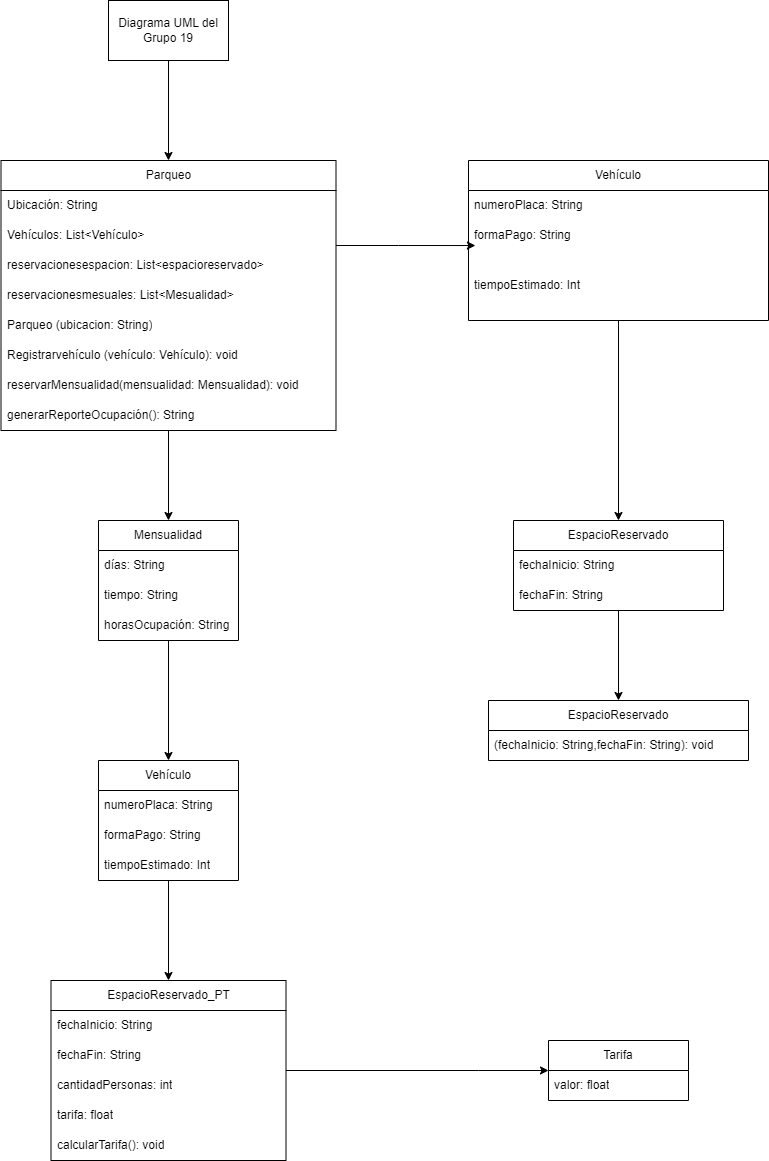

The diagram above was exported from draw.io. Its source (the exported page's mxGraphModel, read from the mxfile embedded in the PNG):
<mxGraphModel dx="2284" dy="1846" grid="1" gridSize="10" guides="1" tooltips="1" connect="1" arrows="1" fold="1" page="1" pageScale="1" pageWidth="850" pageHeight="1100" math="0" shadow="0">
  <root>
    <mxCell id="0" />
    <mxCell id="1" parent="0" />
    <mxCell id="q301MXNtHmtSpeA5AoIl-19" style="edgeStyle=orthogonalEdgeStyle;rounded=0;orthogonalLoop=1;jettySize=auto;html=1;entryX=0.5;entryY=0;entryDx=0;entryDy=0;" edge="1" parent="1" source="NRG3E9JaYR41CV1lB7QW-1" target="q301MXNtHmtSpeA5AoIl-15">
      <mxGeometry relative="1" as="geometry" />
    </mxCell>
    <mxCell id="NRG3E9JaYR41CV1lB7QW-1" value="Parqueo" style="swimlane;fontStyle=0;childLayout=stackLayout;horizontal=1;startSize=30;horizontalStack=0;resizeParent=1;resizeParentMax=0;resizeLast=0;collapsible=1;marginBottom=0;whiteSpace=wrap;html=1;" parent="1" vertex="1">
      <mxGeometry x="-167.5" y="150" width="335" height="270" as="geometry" />
    </mxCell>
    <mxCell id="NRG3E9JaYR41CV1lB7QW-2" value="Ubicación: String" style="text;strokeColor=none;fillColor=none;align=left;verticalAlign=middle;spacingLeft=4;spacingRight=4;overflow=hidden;points=[[0,0.5],[1,0.5]];portConstraint=eastwest;rotatable=0;whiteSpace=wrap;html=1;" parent="NRG3E9JaYR41CV1lB7QW-1" vertex="1">
      <mxGeometry y="30" width="335" height="30" as="geometry" />
    </mxCell>
    <mxCell id="NRG3E9JaYR41CV1lB7QW-3" value="Vehículos: List&amp;lt;Vehículo&amp;gt;" style="text;strokeColor=none;fillColor=none;align=left;verticalAlign=middle;spacingLeft=4;spacingRight=4;overflow=hidden;points=[[0,0.5],[1,0.5]];portConstraint=eastwest;rotatable=0;whiteSpace=wrap;html=1;" parent="NRG3E9JaYR41CV1lB7QW-1" vertex="1">
      <mxGeometry y="60" width="335" height="30" as="geometry" />
    </mxCell>
    <mxCell id="NRG3E9JaYR41CV1lB7QW-4" value="reservacionesespacion: List&amp;lt;espacioreservado&amp;gt;" style="text;strokeColor=none;fillColor=none;align=left;verticalAlign=middle;spacingLeft=4;spacingRight=4;overflow=hidden;points=[[0,0.5],[1,0.5]];portConstraint=eastwest;rotatable=0;whiteSpace=wrap;html=1;" parent="NRG3E9JaYR41CV1lB7QW-1" vertex="1">
      <mxGeometry y="90" width="335" height="30" as="geometry" />
    </mxCell>
    <mxCell id="NRG3E9JaYR41CV1lB7QW-7" value="reservacionesmesuales: List&amp;lt;Mesualidad&amp;gt;" style="text;strokeColor=none;fillColor=none;align=left;verticalAlign=middle;spacingLeft=4;spacingRight=4;overflow=hidden;points=[[0,0.5],[1,0.5]];portConstraint=eastwest;rotatable=0;whiteSpace=wrap;html=1;" parent="NRG3E9JaYR41CV1lB7QW-1" vertex="1">
      <mxGeometry y="120" width="335" height="30" as="geometry" />
    </mxCell>
    <mxCell id="q301MXNtHmtSpeA5AoIl-2" value="Parqueo (ubicacion: String)" style="text;strokeColor=none;fillColor=none;align=left;verticalAlign=middle;spacingLeft=4;spacingRight=4;overflow=hidden;points=[[0,0.5],[1,0.5]];portConstraint=eastwest;rotatable=0;whiteSpace=wrap;html=1;" vertex="1" parent="NRG3E9JaYR41CV1lB7QW-1">
      <mxGeometry y="150" width="335" height="30" as="geometry" />
    </mxCell>
    <mxCell id="q301MXNtHmtSpeA5AoIl-3" value="Registrarvehículo (vehículo: Vehículo): void" style="text;strokeColor=none;fillColor=none;align=left;verticalAlign=middle;spacingLeft=4;spacingRight=4;overflow=hidden;points=[[0,0.5],[1,0.5]];portConstraint=eastwest;rotatable=0;whiteSpace=wrap;html=1;" vertex="1" parent="NRG3E9JaYR41CV1lB7QW-1">
      <mxGeometry y="180" width="335" height="30" as="geometry" />
    </mxCell>
    <mxCell id="q301MXNtHmtSpeA5AoIl-4" value="reservarMensualidad(mensualidad: Mensualidad): void" style="text;strokeColor=none;fillColor=none;align=left;verticalAlign=middle;spacingLeft=4;spacingRight=4;overflow=hidden;points=[[0,0.5],[1,0.5]];portConstraint=eastwest;rotatable=0;whiteSpace=wrap;html=1;" vertex="1" parent="NRG3E9JaYR41CV1lB7QW-1">
      <mxGeometry y="210" width="335" height="30" as="geometry" />
    </mxCell>
    <mxCell id="q301MXNtHmtSpeA5AoIl-7" value="generarReporteOcupación(): String" style="text;strokeColor=none;fillColor=none;align=left;verticalAlign=middle;spacingLeft=4;spacingRight=4;overflow=hidden;points=[[0,0.5],[1,0.5]];portConstraint=eastwest;rotatable=0;whiteSpace=wrap;html=1;" vertex="1" parent="NRG3E9JaYR41CV1lB7QW-1">
      <mxGeometry y="240" width="335" height="30" as="geometry" />
    </mxCell>
    <mxCell id="NRG3E9JaYR41CV1lB7QW-9" style="edgeStyle=orthogonalEdgeStyle;rounded=0;orthogonalLoop=1;jettySize=auto;html=1;" parent="1" source="NRG3E9JaYR41CV1lB7QW-8" target="NRG3E9JaYR41CV1lB7QW-1" edge="1">
      <mxGeometry relative="1" as="geometry" />
    </mxCell>
    <mxCell id="NRG3E9JaYR41CV1lB7QW-8" value="Diagrama UML del Grupo 19" style="rounded=0;whiteSpace=wrap;html=1;" parent="1" vertex="1">
      <mxGeometry x="-60" y="-10" width="120" height="60" as="geometry" />
    </mxCell>
    <mxCell id="q301MXNtHmtSpeA5AoIl-12" style="edgeStyle=orthogonalEdgeStyle;rounded=0;orthogonalLoop=1;jettySize=auto;html=1;" edge="1" parent="1" source="NRG3E9JaYR41CV1lB7QW-10" target="q301MXNtHmtSpeA5AoIl-8">
      <mxGeometry relative="1" as="geometry" />
    </mxCell>
    <mxCell id="NRG3E9JaYR41CV1lB7QW-10" value="Vehículo" style="swimlane;fontStyle=0;childLayout=stackLayout;horizontal=1;startSize=30;horizontalStack=0;resizeParent=1;resizeParentMax=0;resizeLast=0;collapsible=1;marginBottom=0;whiteSpace=wrap;html=1;" parent="1" vertex="1">
      <mxGeometry x="300" y="150" width="300" height="160" as="geometry" />
    </mxCell>
    <mxCell id="NRG3E9JaYR41CV1lB7QW-11" value="numeroPlaca: String" style="text;strokeColor=none;fillColor=none;align=left;verticalAlign=middle;spacingLeft=4;spacingRight=4;overflow=hidden;points=[[0,0.5],[1,0.5]];portConstraint=eastwest;rotatable=0;whiteSpace=wrap;html=1;" parent="NRG3E9JaYR41CV1lB7QW-10" vertex="1">
      <mxGeometry y="30" width="300" height="30" as="geometry" />
    </mxCell>
    <mxCell id="NRG3E9JaYR41CV1lB7QW-12" value="formaPago: String" style="text;strokeColor=none;fillColor=none;align=left;verticalAlign=middle;spacingLeft=4;spacingRight=4;overflow=hidden;points=[[0,0.5],[1,0.5]];portConstraint=eastwest;rotatable=0;whiteSpace=wrap;html=1;" parent="NRG3E9JaYR41CV1lB7QW-10" vertex="1">
      <mxGeometry y="60" width="300" height="30" as="geometry" />
    </mxCell>
    <mxCell id="NRG3E9JaYR41CV1lB7QW-13" value="tiempoEstimado: Int" style="text;strokeColor=none;fillColor=none;align=left;verticalAlign=middle;spacingLeft=4;spacingRight=4;overflow=hidden;points=[[0,0.5],[1,0.5]];portConstraint=eastwest;rotatable=0;whiteSpace=wrap;html=1;" parent="NRG3E9JaYR41CV1lB7QW-10" vertex="1">
      <mxGeometry y="90" width="300" height="70" as="geometry" />
    </mxCell>
    <mxCell id="q301MXNtHmtSpeA5AoIl-1" style="edgeStyle=orthogonalEdgeStyle;rounded=0;orthogonalLoop=1;jettySize=auto;html=1;entryX=0.023;entryY=-0.071;entryDx=0;entryDy=0;entryPerimeter=0;" edge="1" parent="1" source="NRG3E9JaYR41CV1lB7QW-3" target="NRG3E9JaYR41CV1lB7QW-13">
      <mxGeometry relative="1" as="geometry">
        <Array as="points">
          <mxPoint x="230" y="235" />
          <mxPoint x="230" y="235" />
        </Array>
      </mxGeometry>
    </mxCell>
    <mxCell id="q301MXNtHmtSpeA5AoIl-29" style="edgeStyle=orthogonalEdgeStyle;rounded=0;orthogonalLoop=1;jettySize=auto;html=1;" edge="1" parent="1" source="q301MXNtHmtSpeA5AoIl-8" target="q301MXNtHmtSpeA5AoIl-25">
      <mxGeometry relative="1" as="geometry" />
    </mxCell>
    <mxCell id="q301MXNtHmtSpeA5AoIl-8" value="EspacioReservado" style="swimlane;fontStyle=0;childLayout=stackLayout;horizontal=1;startSize=30;horizontalStack=0;resizeParent=1;resizeParentMax=0;resizeLast=0;collapsible=1;marginBottom=0;whiteSpace=wrap;html=1;" vertex="1" parent="1">
      <mxGeometry x="345" y="510" width="210" height="90" as="geometry" />
    </mxCell>
    <mxCell id="q301MXNtHmtSpeA5AoIl-9" value="fechaInicio: String" style="text;strokeColor=none;fillColor=none;align=left;verticalAlign=middle;spacingLeft=4;spacingRight=4;overflow=hidden;points=[[0,0.5],[1,0.5]];portConstraint=eastwest;rotatable=0;whiteSpace=wrap;html=1;" vertex="1" parent="q301MXNtHmtSpeA5AoIl-8">
      <mxGeometry y="30" width="210" height="30" as="geometry" />
    </mxCell>
    <mxCell id="q301MXNtHmtSpeA5AoIl-10" value="fechaFin: String" style="text;strokeColor=none;fillColor=none;align=left;verticalAlign=middle;spacingLeft=4;spacingRight=4;overflow=hidden;points=[[0,0.5],[1,0.5]];portConstraint=eastwest;rotatable=0;whiteSpace=wrap;html=1;" vertex="1" parent="q301MXNtHmtSpeA5AoIl-8">
      <mxGeometry y="60" width="210" height="30" as="geometry" />
    </mxCell>
    <mxCell id="q301MXNtHmtSpeA5AoIl-24" style="edgeStyle=orthogonalEdgeStyle;rounded=0;orthogonalLoop=1;jettySize=auto;html=1;entryX=0.5;entryY=0;entryDx=0;entryDy=0;" edge="1" parent="1" source="q301MXNtHmtSpeA5AoIl-15" target="q301MXNtHmtSpeA5AoIl-20">
      <mxGeometry relative="1" as="geometry" />
    </mxCell>
    <mxCell id="q301MXNtHmtSpeA5AoIl-15" value="Mensualidad" style="swimlane;fontStyle=0;childLayout=stackLayout;horizontal=1;startSize=30;horizontalStack=0;resizeParent=1;resizeParentMax=0;resizeLast=0;collapsible=1;marginBottom=0;whiteSpace=wrap;html=1;" vertex="1" parent="1">
      <mxGeometry x="-70" y="510" width="140" height="120" as="geometry" />
    </mxCell>
    <mxCell id="q301MXNtHmtSpeA5AoIl-16" value="días: String" style="text;strokeColor=none;fillColor=none;align=left;verticalAlign=middle;spacingLeft=4;spacingRight=4;overflow=hidden;points=[[0,0.5],[1,0.5]];portConstraint=eastwest;rotatable=0;whiteSpace=wrap;html=1;" vertex="1" parent="q301MXNtHmtSpeA5AoIl-15">
      <mxGeometry y="30" width="140" height="30" as="geometry" />
    </mxCell>
    <mxCell id="q301MXNtHmtSpeA5AoIl-17" value="tiempo: String" style="text;strokeColor=none;fillColor=none;align=left;verticalAlign=middle;spacingLeft=4;spacingRight=4;overflow=hidden;points=[[0,0.5],[1,0.5]];portConstraint=eastwest;rotatable=0;whiteSpace=wrap;html=1;" vertex="1" parent="q301MXNtHmtSpeA5AoIl-15">
      <mxGeometry y="60" width="140" height="30" as="geometry" />
    </mxCell>
    <mxCell id="q301MXNtHmtSpeA5AoIl-18" value="horasOcupación: String" style="text;strokeColor=none;fillColor=none;align=left;verticalAlign=middle;spacingLeft=4;spacingRight=4;overflow=hidden;points=[[0,0.5],[1,0.5]];portConstraint=eastwest;rotatable=0;whiteSpace=wrap;html=1;" vertex="1" parent="q301MXNtHmtSpeA5AoIl-15">
      <mxGeometry y="90" width="140" height="30" as="geometry" />
    </mxCell>
    <mxCell id="q301MXNtHmtSpeA5AoIl-34" style="edgeStyle=orthogonalEdgeStyle;rounded=0;orthogonalLoop=1;jettySize=auto;html=1;" edge="1" parent="1" source="q301MXNtHmtSpeA5AoIl-20" target="q301MXNtHmtSpeA5AoIl-30">
      <mxGeometry relative="1" as="geometry" />
    </mxCell>
    <mxCell id="q301MXNtHmtSpeA5AoIl-20" value="Vehículo" style="swimlane;fontStyle=0;childLayout=stackLayout;horizontal=1;startSize=30;horizontalStack=0;resizeParent=1;resizeParentMax=0;resizeLast=0;collapsible=1;marginBottom=0;whiteSpace=wrap;html=1;" vertex="1" parent="1">
      <mxGeometry x="-70" y="750" width="140" height="120" as="geometry" />
    </mxCell>
    <mxCell id="q301MXNtHmtSpeA5AoIl-21" value="numeroPlaca: String" style="text;strokeColor=none;fillColor=none;align=left;verticalAlign=middle;spacingLeft=4;spacingRight=4;overflow=hidden;points=[[0,0.5],[1,0.5]];portConstraint=eastwest;rotatable=0;whiteSpace=wrap;html=1;" vertex="1" parent="q301MXNtHmtSpeA5AoIl-20">
      <mxGeometry y="30" width="140" height="30" as="geometry" />
    </mxCell>
    <mxCell id="q301MXNtHmtSpeA5AoIl-22" value="formaPago: String" style="text;strokeColor=none;fillColor=none;align=left;verticalAlign=middle;spacingLeft=4;spacingRight=4;overflow=hidden;points=[[0,0.5],[1,0.5]];portConstraint=eastwest;rotatable=0;whiteSpace=wrap;html=1;" vertex="1" parent="q301MXNtHmtSpeA5AoIl-20">
      <mxGeometry y="60" width="140" height="30" as="geometry" />
    </mxCell>
    <mxCell id="q301MXNtHmtSpeA5AoIl-23" value="tiempoEstimado: Int" style="text;strokeColor=none;fillColor=none;align=left;verticalAlign=middle;spacingLeft=4;spacingRight=4;overflow=hidden;points=[[0,0.5],[1,0.5]];portConstraint=eastwest;rotatable=0;whiteSpace=wrap;html=1;" vertex="1" parent="q301MXNtHmtSpeA5AoIl-20">
      <mxGeometry y="90" width="140" height="30" as="geometry" />
    </mxCell>
    <mxCell id="q301MXNtHmtSpeA5AoIl-25" value="EspacioReservado" style="swimlane;fontStyle=0;childLayout=stackLayout;horizontal=1;startSize=30;horizontalStack=0;resizeParent=1;resizeParentMax=0;resizeLast=0;collapsible=1;marginBottom=0;whiteSpace=wrap;html=1;" vertex="1" parent="1">
      <mxGeometry x="320" y="690" width="260" height="60" as="geometry" />
    </mxCell>
    <mxCell id="q301MXNtHmtSpeA5AoIl-26" value="(fechaInicio: String,fechaFin: String): void" style="text;strokeColor=none;fillColor=none;align=left;verticalAlign=middle;spacingLeft=4;spacingRight=4;overflow=hidden;points=[[0,0.5],[1,0.5]];portConstraint=eastwest;rotatable=0;whiteSpace=wrap;html=1;" vertex="1" parent="q301MXNtHmtSpeA5AoIl-25">
      <mxGeometry y="30" width="260" height="30" as="geometry" />
    </mxCell>
    <mxCell id="q301MXNtHmtSpeA5AoIl-41" style="edgeStyle=orthogonalEdgeStyle;rounded=0;orthogonalLoop=1;jettySize=auto;html=1;" edge="1" parent="1" source="q301MXNtHmtSpeA5AoIl-30" target="q301MXNtHmtSpeA5AoIl-38">
      <mxGeometry relative="1" as="geometry">
        <Array as="points">
          <mxPoint x="310" y="1060" />
          <mxPoint x="310" y="1060" />
        </Array>
      </mxGeometry>
    </mxCell>
    <mxCell id="q301MXNtHmtSpeA5AoIl-30" value="EspacioReservado_PT" style="swimlane;fontStyle=0;childLayout=stackLayout;horizontal=1;startSize=30;horizontalStack=0;resizeParent=1;resizeParentMax=0;resizeLast=0;collapsible=1;marginBottom=0;whiteSpace=wrap;html=1;" vertex="1" parent="1">
      <mxGeometry x="-117.5" y="970" width="235" height="180" as="geometry" />
    </mxCell>
    <mxCell id="q301MXNtHmtSpeA5AoIl-31" value="fechaInicio: String" style="text;strokeColor=none;fillColor=none;align=left;verticalAlign=middle;spacingLeft=4;spacingRight=4;overflow=hidden;points=[[0,0.5],[1,0.5]];portConstraint=eastwest;rotatable=0;whiteSpace=wrap;html=1;" vertex="1" parent="q301MXNtHmtSpeA5AoIl-30">
      <mxGeometry y="30" width="235" height="30" as="geometry" />
    </mxCell>
    <mxCell id="q301MXNtHmtSpeA5AoIl-32" value="fechaFin: String" style="text;strokeColor=none;fillColor=none;align=left;verticalAlign=middle;spacingLeft=4;spacingRight=4;overflow=hidden;points=[[0,0.5],[1,0.5]];portConstraint=eastwest;rotatable=0;whiteSpace=wrap;html=1;" vertex="1" parent="q301MXNtHmtSpeA5AoIl-30">
      <mxGeometry y="60" width="235" height="30" as="geometry" />
    </mxCell>
    <mxCell id="q301MXNtHmtSpeA5AoIl-33" value="cantidadPersonas: int" style="text;strokeColor=none;fillColor=none;align=left;verticalAlign=middle;spacingLeft=4;spacingRight=4;overflow=hidden;points=[[0,0.5],[1,0.5]];portConstraint=eastwest;rotatable=0;whiteSpace=wrap;html=1;" vertex="1" parent="q301MXNtHmtSpeA5AoIl-30">
      <mxGeometry y="90" width="235" height="30" as="geometry" />
    </mxCell>
    <mxCell id="q301MXNtHmtSpeA5AoIl-35" value="tarifa: float" style="text;strokeColor=none;fillColor=none;align=left;verticalAlign=middle;spacingLeft=4;spacingRight=4;overflow=hidden;points=[[0,0.5],[1,0.5]];portConstraint=eastwest;rotatable=0;whiteSpace=wrap;html=1;" vertex="1" parent="q301MXNtHmtSpeA5AoIl-30">
      <mxGeometry y="120" width="235" height="30" as="geometry" />
    </mxCell>
    <mxCell id="q301MXNtHmtSpeA5AoIl-36" value="calcularTarifa(): void" style="text;strokeColor=none;fillColor=none;align=left;verticalAlign=middle;spacingLeft=4;spacingRight=4;overflow=hidden;points=[[0,0.5],[1,0.5]];portConstraint=eastwest;rotatable=0;whiteSpace=wrap;html=1;" vertex="1" parent="q301MXNtHmtSpeA5AoIl-30">
      <mxGeometry y="150" width="235" height="30" as="geometry" />
    </mxCell>
    <mxCell id="q301MXNtHmtSpeA5AoIl-37" value="Tarifa" style="swimlane;fontStyle=0;childLayout=stackLayout;horizontal=1;startSize=30;horizontalStack=0;resizeParent=1;resizeParentMax=0;resizeLast=0;collapsible=1;marginBottom=0;whiteSpace=wrap;html=1;" vertex="1" parent="1">
      <mxGeometry x="380" y="1030" width="140" height="60" as="geometry" />
    </mxCell>
    <mxCell id="q301MXNtHmtSpeA5AoIl-38" value="valor: float" style="text;strokeColor=none;fillColor=none;align=left;verticalAlign=middle;spacingLeft=4;spacingRight=4;overflow=hidden;points=[[0,0.5],[1,0.5]];portConstraint=eastwest;rotatable=0;whiteSpace=wrap;html=1;" vertex="1" parent="q301MXNtHmtSpeA5AoIl-37">
      <mxGeometry y="30" width="140" height="30" as="geometry" />
    </mxCell>
  </root>
</mxGraphModel>